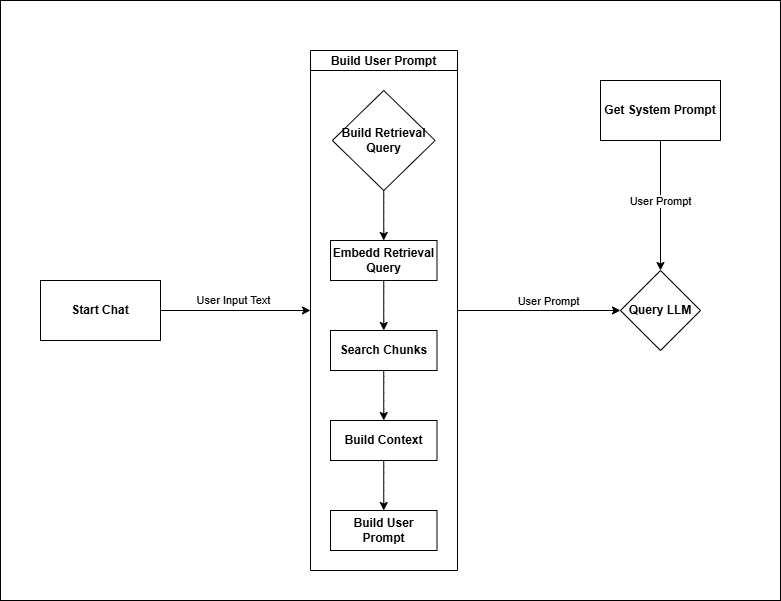

The diagram above was exported from draw.io. Its source (the exported page's mxGraphModel, read from the mxfile embedded in the PNG):
<mxGraphModel dx="-359" dy="526" grid="1" gridSize="10" guides="1" tooltips="1" connect="1" arrows="1" fold="1" page="1" pageScale="1" pageWidth="980" pageHeight="690" background="#ffffff" math="0" shadow="0">
  <root>
    <mxCell id="0" />
    <mxCell id="1" parent="0" />
    <mxCell id="302" value="" style="rounded=0;whiteSpace=wrap;html=1;" parent="1" vertex="1">
      <mxGeometry x="1040" y="20" width="780" height="600" as="geometry" />
    </mxCell>
    <mxCell id="276" value="" style="edgeStyle=none;html=1;" parent="1" source="241" target="275" edge="1">
      <mxGeometry relative="1" as="geometry" />
    </mxCell>
    <mxCell id="286" value="User Prompt" style="edgeLabel;html=1;align=center;verticalAlign=middle;resizable=0;points=[];" parent="276" vertex="1" connectable="0">
      <mxGeometry x="0.2372" y="4" relative="1" as="geometry">
        <mxPoint x="-11" y="-6" as="offset" />
      </mxGeometry>
    </mxCell>
    <mxCell id="241" value="Build User Prompt" style="swimlane;startSize=20;horizontal=1;childLayout=flowLayout;flowOrientation=north;resizable=0;interRankCellSpacing=50;containerType=tree;fontSize=12;fillColor=light-dark(#FFFFFF,#666666);fontStyle=1" parent="1" vertex="1">
      <mxGeometry x="1350" y="70" width="147" height="520" as="geometry" />
    </mxCell>
    <mxCell id="244" value="Embedd Retrieval Query" style="whiteSpace=wrap;html=1;fillColor=light-dark(#FFFFFF,#CC6600);fontStyle=1" parent="241" vertex="1">
      <mxGeometry x="20" y="190" width="106.5" height="40" as="geometry" />
    </mxCell>
    <mxCell id="253" value="" style="html=1;rounded=1;curved=0;sourcePerimeterSpacing=0;targetPerimeterSpacing=0;startSize=6;endSize=6;noEdgeStyle=1;orthogonal=1;" parent="241" source="244" target="254" edge="1">
      <mxGeometry relative="1" as="geometry">
        <mxPoint x="2433" y="2900" as="sourcePoint" />
        <Array as="points">
          <mxPoint x="73.25" y="242" />
          <mxPoint x="73.25" y="268" />
        </Array>
      </mxGeometry>
    </mxCell>
    <mxCell id="254" value="Search Chunks" style="whiteSpace=wrap;html=1;fillColor=light-dark(#FFFFFF,#0066CC);fontStyle=1" parent="241" vertex="1">
      <mxGeometry x="20" y="280" width="106.5" height="40" as="geometry" />
    </mxCell>
    <mxCell id="259" value="" style="html=1;rounded=1;curved=0;sourcePerimeterSpacing=0;targetPerimeterSpacing=0;startSize=6;endSize=6;noEdgeStyle=1;orthogonal=1;" parent="241" source="254" target="260" edge="1">
      <mxGeometry relative="1" as="geometry">
        <mxPoint x="2397" y="2830" as="sourcePoint" />
        <Array as="points">
          <mxPoint x="73.25" y="332" />
          <mxPoint x="73.25" y="358" />
        </Array>
      </mxGeometry>
    </mxCell>
    <mxCell id="260" value="Build Context" style="whiteSpace=wrap;html=1;fillColor=light-dark(#FFFFFF,#666666);fontStyle=1" parent="241" vertex="1">
      <mxGeometry x="20" y="370" width="106.5" height="40" as="geometry" />
    </mxCell>
    <mxCell id="264" value="" style="html=1;rounded=1;curved=0;sourcePerimeterSpacing=0;targetPerimeterSpacing=0;startSize=6;endSize=6;noEdgeStyle=1;orthogonal=1;" parent="241" source="260" target="265" edge="1">
      <mxGeometry relative="1" as="geometry">
        <mxPoint x="2273" y="2760" as="sourcePoint" />
        <Array as="points">
          <mxPoint x="73.25" y="422" />
          <mxPoint x="73.25" y="448" />
        </Array>
      </mxGeometry>
    </mxCell>
    <mxCell id="265" value="Build User Prompt" style="whiteSpace=wrap;html=1;fillColor=light-dark(#FFFFFF,#666666);fontStyle=1" parent="241" vertex="1">
      <mxGeometry x="20" y="460" width="106.5" height="40" as="geometry" />
    </mxCell>
    <mxCell id="298" style="edgeStyle=none;html=1;exitX=0.5;exitY=1;exitDx=0;exitDy=0;entryX=0.5;entryY=0;entryDx=0;entryDy=0;noEdgeStyle=1;orthogonal=1;" parent="241" source="297" target="244" edge="1">
      <mxGeometry relative="1" as="geometry">
        <Array as="points">
          <mxPoint x="73.25" y="152" />
          <mxPoint x="73.25" y="178" />
        </Array>
      </mxGeometry>
    </mxCell>
    <mxCell id="297" value="Build Retrieval Query" style="rhombus;whiteSpace=wrap;html=1;fillColor=light-dark(#FFFFFF,#7F00FF);fontStyle=1" parent="241" vertex="1">
      <mxGeometry x="21.875" y="40" width="102.75" height="100" as="geometry" />
    </mxCell>
    <mxCell id="275" value="Query LLM" style="rhombus;whiteSpace=wrap;html=1;fontStyle=1;startSize=20;resizable=0;fillColor=light-dark(#FFFFFF,#7F00FF);" parent="1" vertex="1">
      <mxGeometry x="1660" y="290" width="80" height="80" as="geometry" />
    </mxCell>
    <mxCell id="278" value="" style="edgeStyle=none;html=1;entryX=0;entryY=0.5;entryDx=0;entryDy=0;" parent="1" source="277" target="241" edge="1">
      <mxGeometry relative="1" as="geometry">
        <mxPoint x="1180" y="400" as="targetPoint" />
      </mxGeometry>
    </mxCell>
    <mxCell id="284" value="User Input Text" style="edgeLabel;html=1;align=center;verticalAlign=middle;resizable=0;points=[];" parent="278" vertex="1" connectable="0">
      <mxGeometry x="-0.0571" y="-1" relative="1" as="geometry">
        <mxPoint x="1" y="-12" as="offset" />
      </mxGeometry>
    </mxCell>
    <mxCell id="277" value="Start Chat" style="rounded=0;whiteSpace=wrap;html=1;fillColor=light-dark(#FFFFFF,#666666);fontStyle=1" parent="1" vertex="1">
      <mxGeometry x="1080" y="300" width="120" height="60" as="geometry" />
    </mxCell>
    <mxCell id="282" value="" style="edgeStyle=none;html=1;" parent="1" source="279" target="275" edge="1">
      <mxGeometry relative="1" as="geometry" />
    </mxCell>
    <mxCell id="279" value="Get System Prompt" style="whiteSpace=wrap;html=1;fontStyle=1;startSize=20;resizable=0;fillColor=light-dark(#FFFFFF,#666666);" parent="1" vertex="1">
      <mxGeometry x="1640" y="100" width="120" height="60" as="geometry" />
    </mxCell>
    <mxCell id="287" value="User Prompt" style="edgeLabel;html=1;align=center;verticalAlign=middle;resizable=0;points=[];" parent="1" vertex="1" connectable="0">
      <mxGeometry x="1699.9970588235296" y="220" as="geometry" />
    </mxCell>
  </root>
</mxGraphModel>